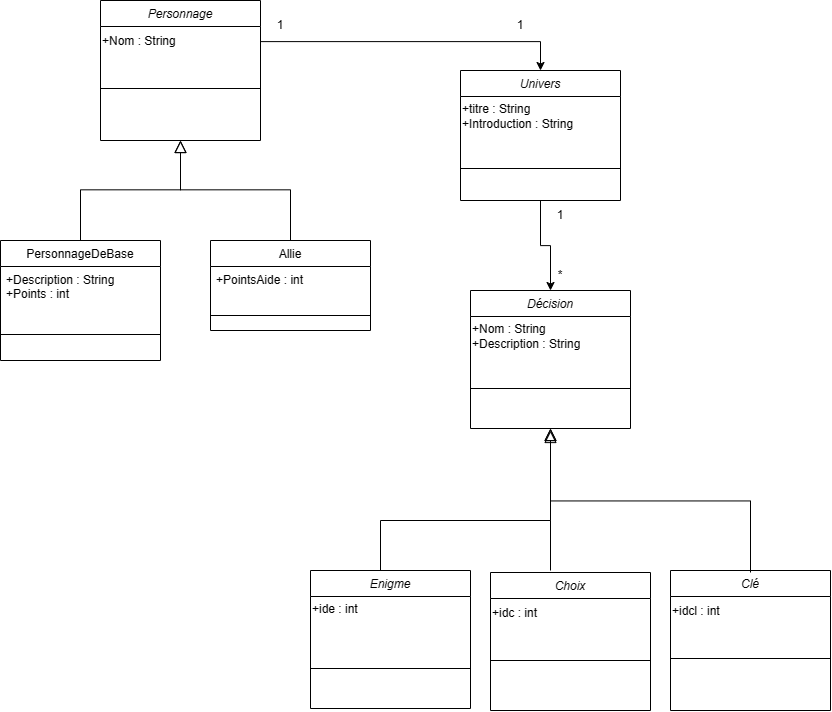

The diagram above was exported from draw.io. Its source (the exported page's mxGraphModel, read from the mxfile embedded in the PNG):
<mxGraphModel dx="2222" dy="944" grid="1" gridSize="10" guides="1" tooltips="1" connect="1" arrows="1" fold="1" page="1" pageScale="1" pageWidth="827" pageHeight="1169" math="0" shadow="0">
  <root>
    <mxCell id="WIyWlLk6GJQsqaUBKTNV-0" />
    <mxCell id="WIyWlLk6GJQsqaUBKTNV-1" parent="WIyWlLk6GJQsqaUBKTNV-0" />
    <mxCell id="zkfFHV4jXpPFQw0GAbJ--0" value="Personnage" style="swimlane;fontStyle=2;align=center;verticalAlign=top;childLayout=stackLayout;horizontal=1;startSize=26;horizontalStack=0;resizeParent=1;resizeLast=0;collapsible=1;marginBottom=0;rounded=0;shadow=0;strokeWidth=1;" parent="WIyWlLk6GJQsqaUBKTNV-1" vertex="1">
      <mxGeometry x="220" y="120" width="160" height="140" as="geometry">
        <mxRectangle x="230" y="140" width="160" height="26" as="alternateBounds" />
      </mxGeometry>
    </mxCell>
    <mxCell id="Mh7c9wuKOPdqkfQ7_B3U-17" value="+Nom : String" style="text;html=1;align=left;verticalAlign=middle;resizable=0;points=[];autosize=1;strokeColor=none;fillColor=none;" vertex="1" parent="zkfFHV4jXpPFQw0GAbJ--0">
      <mxGeometry y="26" width="160" height="30" as="geometry" />
    </mxCell>
    <mxCell id="Mh7c9wuKOPdqkfQ7_B3U-42" value="" style="line;html=1;strokeWidth=1;align=left;verticalAlign=middle;spacingTop=-1;spacingLeft=3;spacingRight=3;rotatable=0;labelPosition=right;points=[];portConstraint=eastwest;" vertex="1" parent="zkfFHV4jXpPFQw0GAbJ--0">
      <mxGeometry y="56" width="160" height="64" as="geometry" />
    </mxCell>
    <mxCell id="zkfFHV4jXpPFQw0GAbJ--6" value="PersonnageDeBase" style="swimlane;fontStyle=0;align=center;verticalAlign=top;childLayout=stackLayout;horizontal=1;startSize=26;horizontalStack=0;resizeParent=1;resizeLast=0;collapsible=1;marginBottom=0;rounded=0;shadow=0;strokeWidth=1;" parent="WIyWlLk6GJQsqaUBKTNV-1" vertex="1">
      <mxGeometry x="120" y="360" width="160" height="120" as="geometry">
        <mxRectangle x="130" y="380" width="160" height="26" as="alternateBounds" />
      </mxGeometry>
    </mxCell>
    <mxCell id="zkfFHV4jXpPFQw0GAbJ--7" value="+Description : String&#10;+Points : int" style="text;align=left;verticalAlign=top;spacingLeft=4;spacingRight=4;overflow=hidden;rotatable=0;points=[[0,0.5],[1,0.5]];portConstraint=eastwest;" parent="zkfFHV4jXpPFQw0GAbJ--6" vertex="1">
      <mxGeometry y="26" width="160" height="64" as="geometry" />
    </mxCell>
    <mxCell id="zkfFHV4jXpPFQw0GAbJ--9" value="" style="line;html=1;strokeWidth=1;align=left;verticalAlign=middle;spacingTop=-1;spacingLeft=3;spacingRight=3;rotatable=0;labelPosition=right;points=[];portConstraint=eastwest;" parent="zkfFHV4jXpPFQw0GAbJ--6" vertex="1">
      <mxGeometry y="90" width="160" height="8" as="geometry" />
    </mxCell>
    <mxCell id="zkfFHV4jXpPFQw0GAbJ--12" value="" style="endArrow=block;endSize=10;endFill=0;shadow=0;strokeWidth=1;rounded=0;curved=0;edgeStyle=elbowEdgeStyle;elbow=vertical;" parent="WIyWlLk6GJQsqaUBKTNV-1" source="zkfFHV4jXpPFQw0GAbJ--6" target="zkfFHV4jXpPFQw0GAbJ--0" edge="1">
      <mxGeometry width="160" relative="1" as="geometry">
        <mxPoint x="200" y="203" as="sourcePoint" />
        <mxPoint x="200" y="203" as="targetPoint" />
      </mxGeometry>
    </mxCell>
    <mxCell id="zkfFHV4jXpPFQw0GAbJ--13" value="Allie" style="swimlane;fontStyle=0;align=center;verticalAlign=top;childLayout=stackLayout;horizontal=1;startSize=26;horizontalStack=0;resizeParent=1;resizeLast=0;collapsible=1;marginBottom=0;rounded=0;shadow=0;strokeWidth=1;" parent="WIyWlLk6GJQsqaUBKTNV-1" vertex="1">
      <mxGeometry x="330" y="360" width="160" height="90" as="geometry">
        <mxRectangle x="340" y="380" width="170" height="26" as="alternateBounds" />
      </mxGeometry>
    </mxCell>
    <mxCell id="zkfFHV4jXpPFQw0GAbJ--14" value="+PointsAide : int" style="text;align=left;verticalAlign=top;spacingLeft=4;spacingRight=4;overflow=hidden;rotatable=0;points=[[0,0.5],[1,0.5]];portConstraint=eastwest;" parent="zkfFHV4jXpPFQw0GAbJ--13" vertex="1">
      <mxGeometry y="26" width="160" height="44" as="geometry" />
    </mxCell>
    <mxCell id="zkfFHV4jXpPFQw0GAbJ--15" value="" style="line;html=1;strokeWidth=1;align=left;verticalAlign=middle;spacingTop=-1;spacingLeft=3;spacingRight=3;rotatable=0;labelPosition=right;points=[];portConstraint=eastwest;" parent="zkfFHV4jXpPFQw0GAbJ--13" vertex="1">
      <mxGeometry y="70" width="160" height="10" as="geometry" />
    </mxCell>
    <mxCell id="zkfFHV4jXpPFQw0GAbJ--16" value="" style="endArrow=block;endSize=10;endFill=0;shadow=0;strokeWidth=1;rounded=0;curved=0;edgeStyle=elbowEdgeStyle;elbow=vertical;" parent="WIyWlLk6GJQsqaUBKTNV-1" source="zkfFHV4jXpPFQw0GAbJ--13" target="zkfFHV4jXpPFQw0GAbJ--0" edge="1">
      <mxGeometry width="160" relative="1" as="geometry">
        <mxPoint x="210" y="373" as="sourcePoint" />
        <mxPoint x="310" y="271" as="targetPoint" />
      </mxGeometry>
    </mxCell>
    <mxCell id="Mh7c9wuKOPdqkfQ7_B3U-37" style="edgeStyle=orthogonalEdgeStyle;rounded=0;orthogonalLoop=1;jettySize=auto;html=1;entryX=0.5;entryY=0;entryDx=0;entryDy=0;" edge="1" parent="WIyWlLk6GJQsqaUBKTNV-1" source="Mh7c9wuKOPdqkfQ7_B3U-20" target="Mh7c9wuKOPdqkfQ7_B3U-24">
      <mxGeometry relative="1" as="geometry" />
    </mxCell>
    <mxCell id="Mh7c9wuKOPdqkfQ7_B3U-20" value="Univers" style="swimlane;fontStyle=2;align=center;verticalAlign=top;childLayout=stackLayout;horizontal=1;startSize=26;horizontalStack=0;resizeParent=1;resizeLast=0;collapsible=1;marginBottom=0;rounded=0;shadow=0;strokeWidth=1;" vertex="1" parent="WIyWlLk6GJQsqaUBKTNV-1">
      <mxGeometry x="580" y="190" width="160" height="130" as="geometry">
        <mxRectangle x="230" y="140" width="160" height="26" as="alternateBounds" />
      </mxGeometry>
    </mxCell>
    <mxCell id="Mh7c9wuKOPdqkfQ7_B3U-21" value="+titre : String&lt;div&gt;+Introduction : String&lt;/div&gt;" style="text;html=1;align=left;verticalAlign=middle;resizable=0;points=[];autosize=1;strokeColor=none;fillColor=none;" vertex="1" parent="Mh7c9wuKOPdqkfQ7_B3U-20">
      <mxGeometry y="26" width="160" height="40" as="geometry" />
    </mxCell>
    <mxCell id="Mh7c9wuKOPdqkfQ7_B3U-43" value="" style="line;html=1;strokeWidth=1;align=left;verticalAlign=middle;spacingTop=-1;spacingLeft=3;spacingRight=3;rotatable=0;labelPosition=right;points=[];portConstraint=eastwest;" vertex="1" parent="Mh7c9wuKOPdqkfQ7_B3U-20">
      <mxGeometry y="66" width="160" height="64" as="geometry" />
    </mxCell>
    <mxCell id="Mh7c9wuKOPdqkfQ7_B3U-23" style="edgeStyle=orthogonalEdgeStyle;rounded=0;orthogonalLoop=1;jettySize=auto;html=1;entryX=0.5;entryY=0;entryDx=0;entryDy=0;" edge="1" parent="WIyWlLk6GJQsqaUBKTNV-1" source="Mh7c9wuKOPdqkfQ7_B3U-17" target="Mh7c9wuKOPdqkfQ7_B3U-20">
      <mxGeometry relative="1" as="geometry" />
    </mxCell>
    <mxCell id="Mh7c9wuKOPdqkfQ7_B3U-24" value="Décision" style="swimlane;fontStyle=2;align=center;verticalAlign=top;childLayout=stackLayout;horizontal=1;startSize=26;horizontalStack=0;resizeParent=1;resizeLast=0;collapsible=1;marginBottom=0;rounded=0;shadow=0;strokeWidth=1;" vertex="1" parent="WIyWlLk6GJQsqaUBKTNV-1">
      <mxGeometry x="590" y="410" width="160" height="138" as="geometry">
        <mxRectangle x="230" y="140" width="160" height="26" as="alternateBounds" />
      </mxGeometry>
    </mxCell>
    <mxCell id="Mh7c9wuKOPdqkfQ7_B3U-27" value="&lt;div style=&quot;text-align: justify;&quot;&gt;&lt;span style=&quot;background-color: initial;&quot;&gt;+Nom : String&amp;nbsp;&lt;/span&gt;&lt;/div&gt;&lt;div style=&quot;text-align: justify;&quot;&gt;&lt;span style=&quot;background-color: initial;&quot;&gt;+Description : String&lt;/span&gt;&lt;/div&gt;" style="text;html=1;align=left;verticalAlign=middle;resizable=0;points=[];autosize=1;strokeColor=none;fillColor=none;" vertex="1" parent="Mh7c9wuKOPdqkfQ7_B3U-24">
      <mxGeometry y="26" width="160" height="40" as="geometry" />
    </mxCell>
    <mxCell id="Mh7c9wuKOPdqkfQ7_B3U-26" value="" style="line;html=1;strokeWidth=1;align=left;verticalAlign=middle;spacingTop=-1;spacingLeft=3;spacingRight=3;rotatable=0;labelPosition=right;points=[];portConstraint=eastwest;" vertex="1" parent="Mh7c9wuKOPdqkfQ7_B3U-24">
      <mxGeometry y="66" width="160" height="64" as="geometry" />
    </mxCell>
    <mxCell id="Mh7c9wuKOPdqkfQ7_B3U-28" value="Enigme" style="swimlane;fontStyle=2;align=center;verticalAlign=top;childLayout=stackLayout;horizontal=1;startSize=26;horizontalStack=0;resizeParent=1;resizeLast=0;collapsible=1;marginBottom=0;rounded=0;shadow=0;strokeWidth=1;" vertex="1" parent="WIyWlLk6GJQsqaUBKTNV-1">
      <mxGeometry x="430" y="690" width="160" height="138" as="geometry">
        <mxRectangle x="230" y="140" width="160" height="26" as="alternateBounds" />
      </mxGeometry>
    </mxCell>
    <mxCell id="Mh7c9wuKOPdqkfQ7_B3U-29" value="&lt;div style=&quot;text-align: justify;&quot;&gt;+ide : int&lt;/div&gt;&lt;div style=&quot;text-align: justify;&quot;&gt;&lt;br&gt;&lt;/div&gt;" style="text;html=1;align=left;verticalAlign=middle;resizable=0;points=[];autosize=1;strokeColor=none;fillColor=none;" vertex="1" parent="Mh7c9wuKOPdqkfQ7_B3U-28">
      <mxGeometry y="26" width="160" height="40" as="geometry" />
    </mxCell>
    <mxCell id="Mh7c9wuKOPdqkfQ7_B3U-30" value="" style="line;html=1;strokeWidth=1;align=left;verticalAlign=middle;spacingTop=-1;spacingLeft=3;spacingRight=3;rotatable=0;labelPosition=right;points=[];portConstraint=eastwest;" vertex="1" parent="Mh7c9wuKOPdqkfQ7_B3U-28">
      <mxGeometry y="66" width="160" height="64" as="geometry" />
    </mxCell>
    <mxCell id="Mh7c9wuKOPdqkfQ7_B3U-32" value="Clé" style="swimlane;fontStyle=2;align=center;verticalAlign=top;childLayout=stackLayout;horizontal=1;startSize=26;horizontalStack=0;resizeParent=1;resizeLast=0;collapsible=1;marginBottom=0;rounded=0;shadow=0;strokeWidth=1;" vertex="1" parent="WIyWlLk6GJQsqaUBKTNV-1">
      <mxGeometry x="790" y="690" width="160" height="140" as="geometry">
        <mxRectangle x="230" y="140" width="160" height="26" as="alternateBounds" />
      </mxGeometry>
    </mxCell>
    <mxCell id="Mh7c9wuKOPdqkfQ7_B3U-33" value="&lt;div style=&quot;text-align: justify;&quot;&gt;+idcl : int&lt;/div&gt;" style="text;html=1;align=left;verticalAlign=middle;resizable=0;points=[];autosize=1;strokeColor=none;fillColor=none;" vertex="1" parent="Mh7c9wuKOPdqkfQ7_B3U-32">
      <mxGeometry y="26" width="160" height="30" as="geometry" />
    </mxCell>
    <mxCell id="Mh7c9wuKOPdqkfQ7_B3U-34" value="" style="line;html=1;strokeWidth=1;align=left;verticalAlign=middle;spacingTop=-1;spacingLeft=3;spacingRight=3;rotatable=0;labelPosition=right;points=[];portConstraint=eastwest;" vertex="1" parent="Mh7c9wuKOPdqkfQ7_B3U-32">
      <mxGeometry y="56" width="160" height="64" as="geometry" />
    </mxCell>
    <mxCell id="Mh7c9wuKOPdqkfQ7_B3U-38" value="Choix" style="swimlane;fontStyle=2;align=center;verticalAlign=top;childLayout=stackLayout;horizontal=1;startSize=26;horizontalStack=0;resizeParent=1;resizeLast=0;collapsible=1;marginBottom=0;rounded=0;shadow=0;strokeWidth=1;" vertex="1" parent="WIyWlLk6GJQsqaUBKTNV-1">
      <mxGeometry x="610" y="692" width="160" height="138" as="geometry">
        <mxRectangle x="230" y="140" width="160" height="26" as="alternateBounds" />
      </mxGeometry>
    </mxCell>
    <mxCell id="Mh7c9wuKOPdqkfQ7_B3U-39" value="&lt;div style=&quot;text-align: justify;&quot;&gt;+idc : int&lt;/div&gt;" style="text;html=1;align=left;verticalAlign=middle;resizable=0;points=[];autosize=1;strokeColor=none;fillColor=none;" vertex="1" parent="Mh7c9wuKOPdqkfQ7_B3U-38">
      <mxGeometry y="26" width="160" height="30" as="geometry" />
    </mxCell>
    <mxCell id="Mh7c9wuKOPdqkfQ7_B3U-40" value="" style="line;html=1;strokeWidth=1;align=left;verticalAlign=middle;spacingTop=-1;spacingLeft=3;spacingRight=3;rotatable=0;labelPosition=right;points=[];portConstraint=eastwest;" vertex="1" parent="Mh7c9wuKOPdqkfQ7_B3U-38">
      <mxGeometry y="56" width="160" height="64" as="geometry" />
    </mxCell>
    <mxCell id="Mh7c9wuKOPdqkfQ7_B3U-44" value="1" style="text;html=1;align=center;verticalAlign=middle;whiteSpace=wrap;rounded=0;" vertex="1" parent="WIyWlLk6GJQsqaUBKTNV-1">
      <mxGeometry x="370" y="130" width="60" height="30" as="geometry" />
    </mxCell>
    <mxCell id="Mh7c9wuKOPdqkfQ7_B3U-45" value="1" style="text;html=1;align=center;verticalAlign=middle;whiteSpace=wrap;rounded=0;" vertex="1" parent="WIyWlLk6GJQsqaUBKTNV-1">
      <mxGeometry x="610" y="130" width="60" height="30" as="geometry" />
    </mxCell>
    <mxCell id="Mh7c9wuKOPdqkfQ7_B3U-52" value="1" style="text;html=1;align=center;verticalAlign=middle;whiteSpace=wrap;rounded=0;" vertex="1" parent="WIyWlLk6GJQsqaUBKTNV-1">
      <mxGeometry x="650" y="320" width="60" height="30" as="geometry" />
    </mxCell>
    <mxCell id="Mh7c9wuKOPdqkfQ7_B3U-53" value="*" style="text;html=1;align=center;verticalAlign=middle;whiteSpace=wrap;rounded=0;" vertex="1" parent="WIyWlLk6GJQsqaUBKTNV-1">
      <mxGeometry x="650" y="380" width="60" height="30" as="geometry" />
    </mxCell>
    <mxCell id="Mh7c9wuKOPdqkfQ7_B3U-59" value="" style="endArrow=block;endSize=10;endFill=0;shadow=0;strokeWidth=1;rounded=0;curved=0;edgeStyle=elbowEdgeStyle;elbow=vertical;entryX=0.5;entryY=1;entryDx=0;entryDy=0;" edge="1" parent="WIyWlLk6GJQsqaUBKTNV-1" target="Mh7c9wuKOPdqkfQ7_B3U-24">
      <mxGeometry width="160" relative="1" as="geometry">
        <mxPoint x="500" y="690" as="sourcePoint" />
        <mxPoint x="600" y="590" as="targetPoint" />
        <Array as="points">
          <mxPoint x="510" y="640" />
        </Array>
      </mxGeometry>
    </mxCell>
    <mxCell id="Mh7c9wuKOPdqkfQ7_B3U-60" value="" style="endArrow=block;endSize=10;endFill=0;shadow=0;strokeWidth=1;rounded=0;curved=0;edgeStyle=elbowEdgeStyle;elbow=vertical;" edge="1" parent="WIyWlLk6GJQsqaUBKTNV-1">
      <mxGeometry width="160" relative="1" as="geometry">
        <mxPoint x="870" y="692" as="sourcePoint" />
        <mxPoint x="670" y="550" as="targetPoint" />
      </mxGeometry>
    </mxCell>
    <mxCell id="Mh7c9wuKOPdqkfQ7_B3U-61" value="" style="endArrow=block;endSize=10;endFill=0;shadow=0;strokeWidth=1;rounded=0;curved=0;edgeStyle=elbowEdgeStyle;elbow=vertical;entryX=0.5;entryY=1;entryDx=0;entryDy=0;" edge="1" parent="WIyWlLk6GJQsqaUBKTNV-1" target="Mh7c9wuKOPdqkfQ7_B3U-24">
      <mxGeometry width="160" relative="1" as="geometry">
        <mxPoint x="670" y="690" as="sourcePoint" />
        <mxPoint x="770" y="590" as="targetPoint" />
        <Array as="points">
          <mxPoint x="680" y="640" />
        </Array>
      </mxGeometry>
    </mxCell>
  </root>
</mxGraphModel>